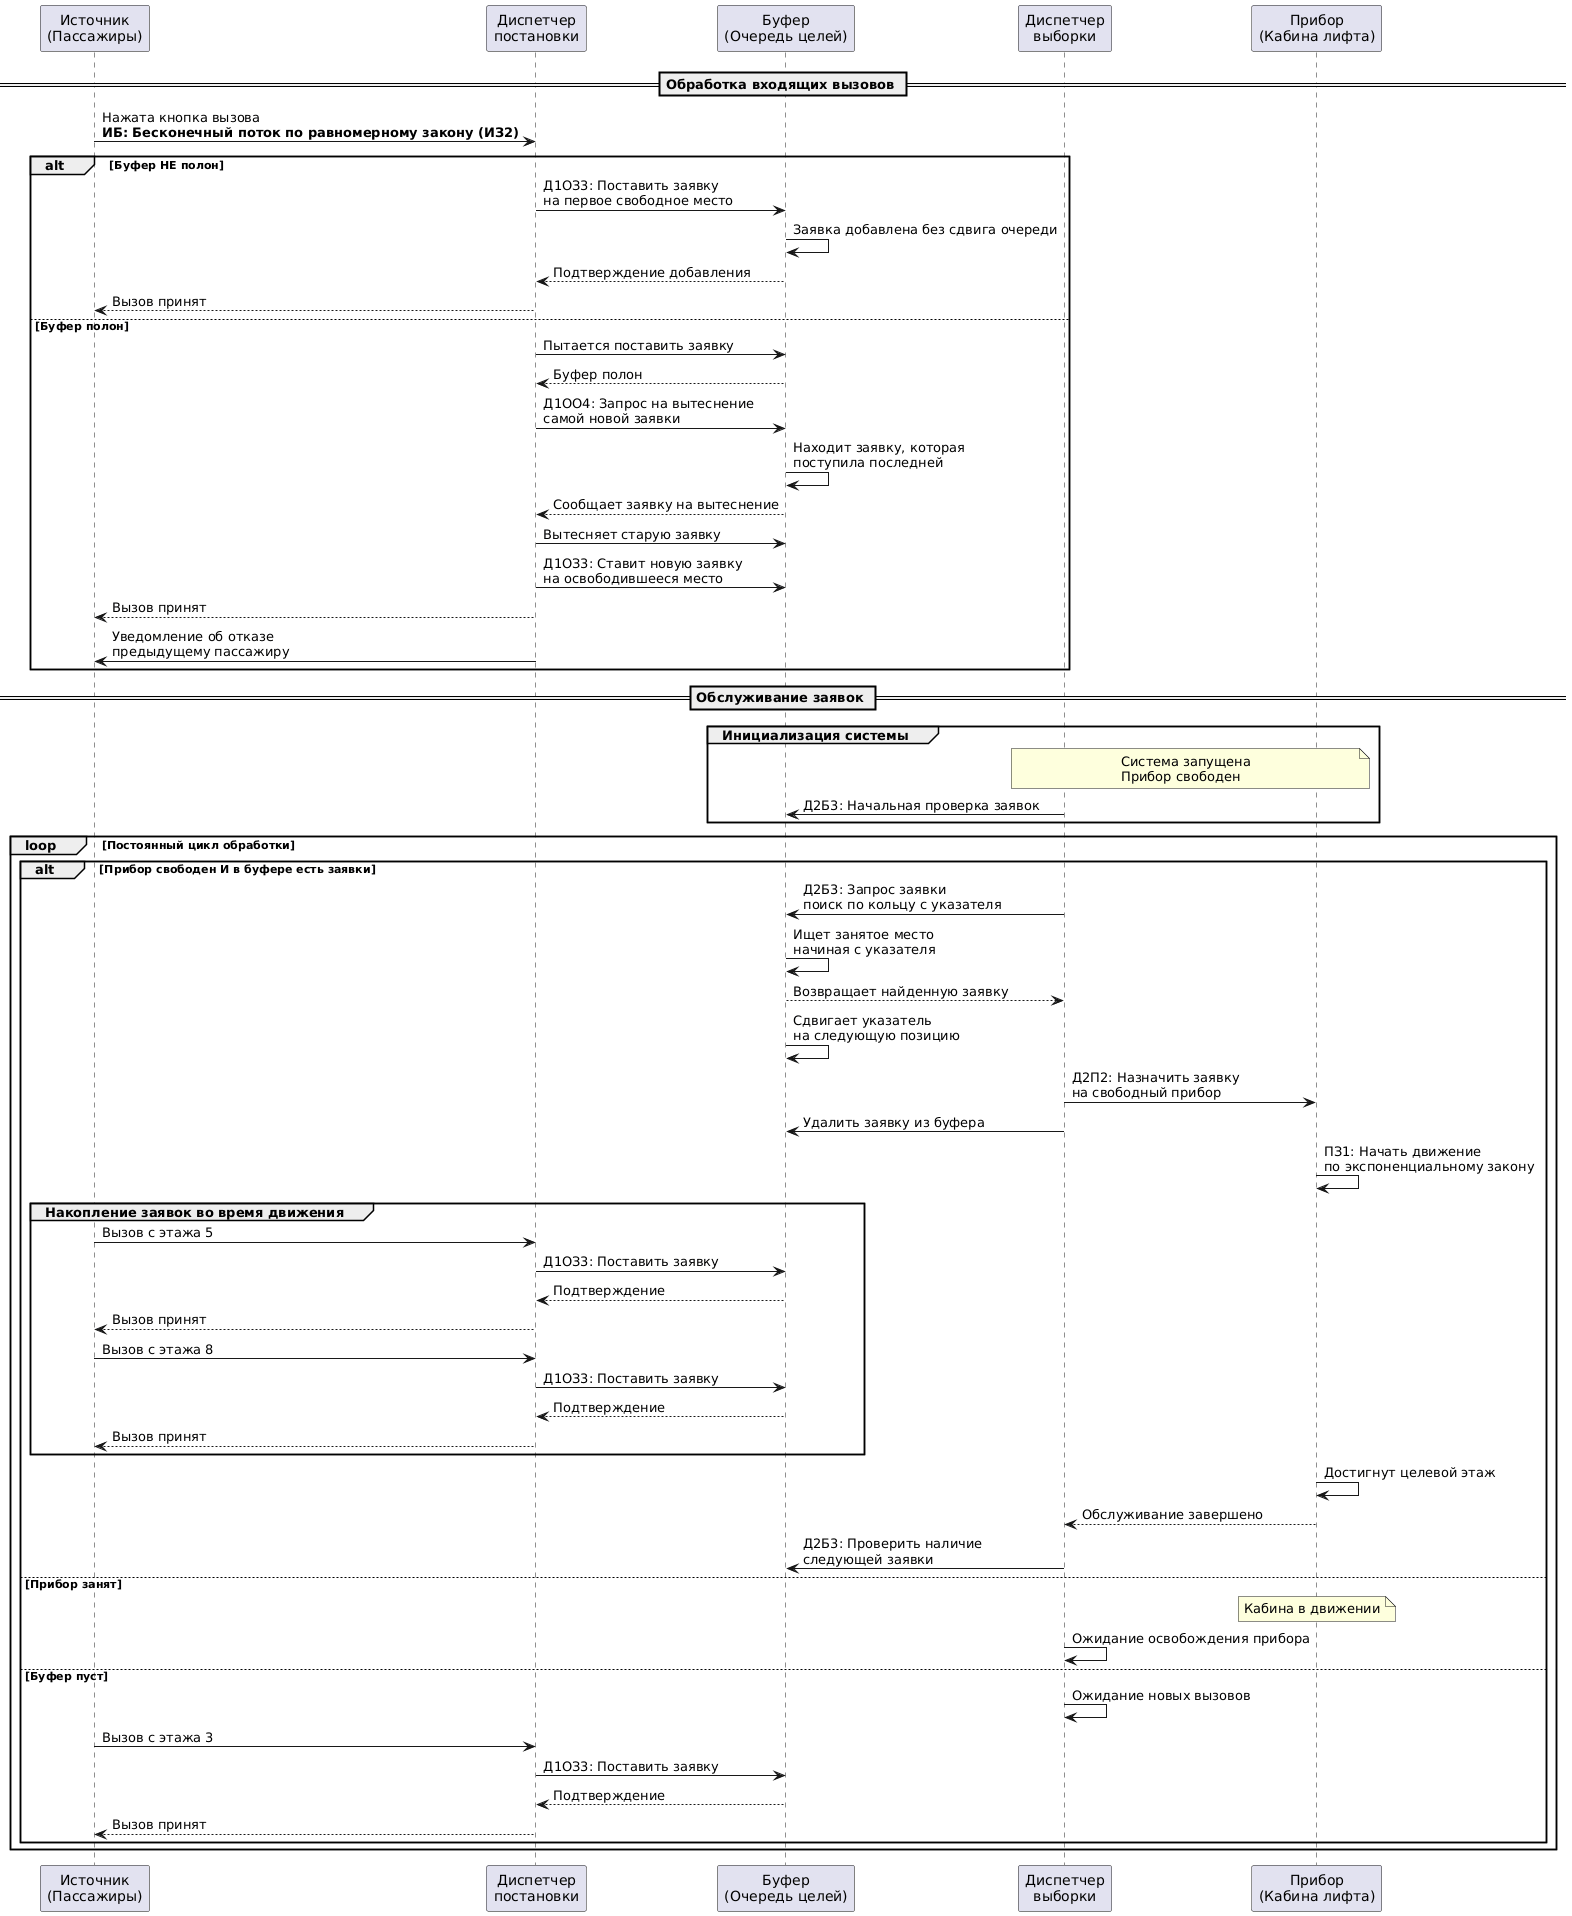

The diagram above was rendered by PlantUML. Its source (embedded in the PNG):
@startuml
participant "Источник\n(Пассажиры)" as generator
participant "Диспетчер\nпостановки" as DispatcherIn
participant "Буфер\n(Очередь целей)" as Buffer
participant "Диспетчер\nвыборки" as DispatcherOut
participant "Прибор\n(Кабина лифта)" as Device

== Обработка входящих вызовов ==

generator -> DispatcherIn: Нажата кнопка вызова\n**ИБ: Бесконечный поток по равномерному закону (ИЗ2)**

alt Буфер НЕ полон
    DispatcherIn -> Buffer: Д1ОЗ3: Поставить заявку\nна первое свободное место
    Buffer -> Buffer: Заявка добавлена без сдвига очереди
    Buffer --> DispatcherIn: Подтверждение добавления
    DispatcherIn --> generator: Вызов принят
    
else Буфер полон
    DispatcherIn -> Buffer: Пытается поставить заявку
    Buffer --> DispatcherIn: Буфер полон
    DispatcherIn -> Buffer: Д1ОО4: Запрос на вытеснение\nсамой новой заявки
    Buffer -> Buffer: Находит заявку, которая\nпоступила последней
    Buffer --> DispatcherIn: Сообщает заявку на вытеснение
    DispatcherIn -> Buffer: Вытесняет старую заявку
    DispatcherIn -> Buffer: Д1ОЗ3: Ставит новую заявку\nна освободившееся место
    DispatcherIn --> generator: Вызов принят
    DispatcherIn -> generator: Уведомление об отказе\nпредыдущему пассажиру
end

== Обслуживание заявок ==

group Инициализация системы
    Note over DispatcherOut, Device: Система запущена\nПрибор свободен
    DispatcherOut -> Buffer: Д2Б3: Начальная проверка заявок
end

loop Постоянный цикл обработки
    
    alt Прибор свободен И в буфере есть заявки
        DispatcherOut -> Buffer: Д2Б3: Запрос заявки\nпоиск по кольцу с указателя
        Buffer -> Buffer: Ищет занятое место\nначиная с указателя
        Buffer --> DispatcherOut: Возвращает найденную заявку
        Buffer -> Buffer: Сдвигает указатель\nна следующую позицию
        
        DispatcherOut -> Device: Д2П2: Назначить заявку\nна свободный прибор
        DispatcherOut -> Buffer: Удалить заявку из буфера
        
        Device -> Device: ПЗ1: Начать движение\nпо экспоненциальному закону
        
        ' Во время движения лифта могут поступать новые вызовы
        group Накопление заявок во время движения
            generator -> DispatcherIn: Вызов с этажа 5
            DispatcherIn -> Buffer: Д1ОЗ3: Поставить заявку
            Buffer --> DispatcherIn: Подтверждение
            DispatcherIn --> generator: Вызов принят
            
            generator -> DispatcherIn: Вызов с этажа 8
            DispatcherIn -> Buffer: Д1ОЗ3: Поставить заявку  
            Buffer --> DispatcherIn: Подтверждение
            DispatcherIn --> generator: Вызов принят
        end
        
        Device -> Device: Достигнут целевой этаж
        Device --> DispatcherOut: Обслуживание завершено
        
        ' После завершения проверяем есть ли еще заявки
        DispatcherOut -> Buffer: Д2Б3: Проверить наличие\nследующей заявки
        
    else Прибор занят
        Note over Device: Кабина в движении
        DispatcherOut -> DispatcherOut: Ожидание освобождения прибора
        
    else Буфер пуст
        DispatcherOut -> DispatcherOut: Ожидание новых вызовов
        
        ' Демонстрация поступления вызова при пустом буфере
        generator -> DispatcherIn: Вызов с этажа 3
        DispatcherIn -> Buffer: Д1ОЗ3: Поставить заявку
        Buffer --> DispatcherIn: Подтверждение
        DispatcherIn --> generator: Вызов принят
    end
end
@enduml